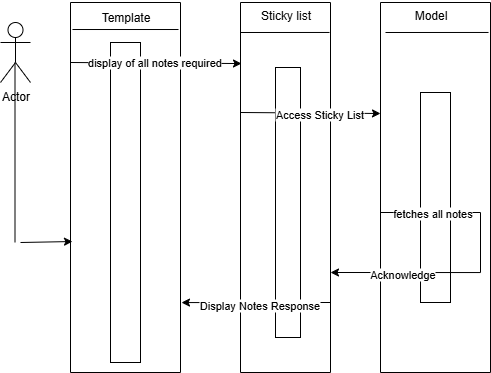

The diagram above was exported from draw.io. Its source (the exported page's mxGraphModel, read from the mxfile embedded in the PNG):
<mxGraphModel dx="864" dy="474" grid="1" gridSize="10" guides="1" tooltips="1" connect="1" arrows="1" fold="1" page="1" pageScale="1" pageWidth="850" pageHeight="1100" math="0" shadow="0">
  <root>
    <mxCell id="0" />
    <mxCell id="1" parent="0" />
    <mxCell id="4ZDwwXil_rIgoSGR2DbV-6" value="" style="swimlane;startSize=0;" vertex="1" parent="1">
      <mxGeometry x="110" y="30" width="110" height="370" as="geometry" />
    </mxCell>
    <mxCell id="4ZDwwXil_rIgoSGR2DbV-7" value="" style="rounded=0;whiteSpace=wrap;html=1;direction=south;" vertex="1" parent="4ZDwwXil_rIgoSGR2DbV-6">
      <mxGeometry x="40" y="40" width="30" height="320" as="geometry" />
    </mxCell>
    <mxCell id="4ZDwwXil_rIgoSGR2DbV-8" value="Template" style="text;html=1;align=center;verticalAlign=middle;resizable=0;points=[];autosize=1;strokeColor=none;fillColor=none;" vertex="1" parent="4ZDwwXil_rIgoSGR2DbV-6">
      <mxGeometry x="20" width="70" height="30" as="geometry" />
    </mxCell>
    <mxCell id="4ZDwwXil_rIgoSGR2DbV-9" value="" style="endArrow=none;html=1;rounded=0;exitX=0.018;exitY=0.073;exitDx=0;exitDy=0;exitPerimeter=0;entryX=0.982;entryY=0.073;entryDx=0;entryDy=0;entryPerimeter=0;" edge="1" parent="1" source="4ZDwwXil_rIgoSGR2DbV-6" target="4ZDwwXil_rIgoSGR2DbV-6">
      <mxGeometry width="50" height="50" relative="1" as="geometry">
        <mxPoint x="400" y="270" as="sourcePoint" />
        <mxPoint x="450" y="220" as="targetPoint" />
      </mxGeometry>
    </mxCell>
    <mxCell id="4ZDwwXil_rIgoSGR2DbV-10" value="" style="swimlane;startSize=0;" vertex="1" parent="1">
      <mxGeometry x="280" y="30" width="90" height="370" as="geometry" />
    </mxCell>
    <mxCell id="4ZDwwXil_rIgoSGR2DbV-11" value="" style="endArrow=none;html=1;rounded=0;entryX=0.989;entryY=0.081;entryDx=0;entryDy=0;entryPerimeter=0;" edge="1" parent="4ZDwwXil_rIgoSGR2DbV-10" target="4ZDwwXil_rIgoSGR2DbV-10">
      <mxGeometry width="50" height="50" relative="1" as="geometry">
        <mxPoint y="30" as="sourcePoint" />
        <mxPoint x="50" y="-20" as="targetPoint" />
      </mxGeometry>
    </mxCell>
    <mxCell id="4ZDwwXil_rIgoSGR2DbV-12" value="" style="rounded=0;whiteSpace=wrap;html=1;direction=south;" vertex="1" parent="4ZDwwXil_rIgoSGR2DbV-10">
      <mxGeometry x="35" y="65" width="25" height="270" as="geometry" />
    </mxCell>
    <mxCell id="4ZDwwXil_rIgoSGR2DbV-13" value="Sticky list" style="text;html=1;align=center;verticalAlign=middle;resizable=0;points=[];autosize=1;strokeColor=none;fillColor=none;" vertex="1" parent="4ZDwwXil_rIgoSGR2DbV-10">
      <mxGeometry x="10" y="-2" width="70" height="30" as="geometry" />
    </mxCell>
    <mxCell id="4ZDwwXil_rIgoSGR2DbV-27" value="" style="endArrow=classic;html=1;rounded=0;entryX=0;entryY=0.3;entryDx=0;entryDy=0;entryPerimeter=0;" edge="1" parent="4ZDwwXil_rIgoSGR2DbV-10" target="4ZDwwXil_rIgoSGR2DbV-14">
      <mxGeometry width="50" height="50" relative="1" as="geometry">
        <mxPoint y="110" as="sourcePoint" />
        <mxPoint x="50" y="60" as="targetPoint" />
      </mxGeometry>
    </mxCell>
    <mxCell id="4ZDwwXil_rIgoSGR2DbV-30" value="Access Sticky List" style="edgeLabel;html=1;align=center;verticalAlign=middle;resizable=0;points=[];" vertex="1" connectable="0" parent="4ZDwwXil_rIgoSGR2DbV-27">
      <mxGeometry x="0.1349" y="-1" relative="1" as="geometry">
        <mxPoint as="offset" />
      </mxGeometry>
    </mxCell>
    <mxCell id="4ZDwwXil_rIgoSGR2DbV-36" value="" style="endArrow=classic;html=1;rounded=0;entryX=1.009;entryY=0.811;entryDx=0;entryDy=0;entryPerimeter=0;" edge="1" parent="4ZDwwXil_rIgoSGR2DbV-10" target="4ZDwwXil_rIgoSGR2DbV-6">
      <mxGeometry width="50" height="50" relative="1" as="geometry">
        <mxPoint x="90" y="300" as="sourcePoint" />
        <mxPoint x="-26.039999999999964" y="300.0799999999999" as="targetPoint" />
      </mxGeometry>
    </mxCell>
    <mxCell id="4ZDwwXil_rIgoSGR2DbV-37" value="Display Notes Response" style="edgeLabel;html=1;align=center;verticalAlign=middle;resizable=0;points=[];" vertex="1" connectable="0" parent="4ZDwwXil_rIgoSGR2DbV-36">
      <mxGeometry x="-0.0336" y="2" relative="1" as="geometry">
        <mxPoint as="offset" />
      </mxGeometry>
    </mxCell>
    <mxCell id="4ZDwwXil_rIgoSGR2DbV-14" value="" style="swimlane;startSize=0;" vertex="1" parent="1">
      <mxGeometry x="420" y="30" width="110" height="370" as="geometry" />
    </mxCell>
    <mxCell id="4ZDwwXil_rIgoSGR2DbV-15" value="" style="rounded=0;whiteSpace=wrap;html=1;direction=south;" vertex="1" parent="4ZDwwXil_rIgoSGR2DbV-14">
      <mxGeometry x="40" y="90" width="30" height="210" as="geometry" />
    </mxCell>
    <mxCell id="4ZDwwXil_rIgoSGR2DbV-16" value="" style="endArrow=none;html=1;rounded=0;entryX=0.982;entryY=0.081;entryDx=0;entryDy=0;entryPerimeter=0;" edge="1" parent="4ZDwwXil_rIgoSGR2DbV-14" target="4ZDwwXil_rIgoSGR2DbV-14">
      <mxGeometry width="50" height="50" relative="1" as="geometry">
        <mxPoint x="5" y="30" as="sourcePoint" />
        <mxPoint x="55" y="-20" as="targetPoint" />
      </mxGeometry>
    </mxCell>
    <mxCell id="4ZDwwXil_rIgoSGR2DbV-31" value="" style="endArrow=classic;html=1;rounded=0;entryX=0.978;entryY=0.735;entryDx=0;entryDy=0;entryPerimeter=0;" edge="1" parent="4ZDwwXil_rIgoSGR2DbV-14">
      <mxGeometry width="50" height="50" relative="1" as="geometry">
        <mxPoint x="100" y="270.05" as="sourcePoint" />
        <mxPoint x="-50" y="270.00000000000006" as="targetPoint" />
      </mxGeometry>
    </mxCell>
    <mxCell id="4ZDwwXil_rIgoSGR2DbV-32" value="Acknowledge" style="edgeLabel;html=1;align=center;verticalAlign=middle;resizable=0;points=[];" vertex="1" connectable="0" parent="4ZDwwXil_rIgoSGR2DbV-31">
      <mxGeometry x="0.04" y="1" relative="1" as="geometry">
        <mxPoint as="offset" />
      </mxGeometry>
    </mxCell>
    <mxCell id="4ZDwwXil_rIgoSGR2DbV-33" value="" style="endArrow=none;html=1;rounded=0;" edge="1" parent="4ZDwwXil_rIgoSGR2DbV-14">
      <mxGeometry width="50" height="50" relative="1" as="geometry">
        <mxPoint y="210" as="sourcePoint" />
        <mxPoint x="100" y="210" as="targetPoint" />
      </mxGeometry>
    </mxCell>
    <mxCell id="4ZDwwXil_rIgoSGR2DbV-34" value="fetches all notes" style="edgeLabel;html=1;align=center;verticalAlign=middle;resizable=0;points=[];" vertex="1" connectable="0" parent="4ZDwwXil_rIgoSGR2DbV-33">
      <mxGeometry x="0.02" relative="1" as="geometry">
        <mxPoint as="offset" />
      </mxGeometry>
    </mxCell>
    <mxCell id="4ZDwwXil_rIgoSGR2DbV-35" value="" style="endArrow=none;html=1;rounded=0;" edge="1" parent="4ZDwwXil_rIgoSGR2DbV-14">
      <mxGeometry width="50" height="50" relative="1" as="geometry">
        <mxPoint x="100" y="270" as="sourcePoint" />
        <mxPoint x="100" y="210" as="targetPoint" />
      </mxGeometry>
    </mxCell>
    <mxCell id="4ZDwwXil_rIgoSGR2DbV-17" value="Model" style="text;html=1;align=center;verticalAlign=middle;resizable=0;points=[];autosize=1;strokeColor=none;fillColor=none;" vertex="1" parent="1">
      <mxGeometry x="440" y="28" width="60" height="30" as="geometry" />
    </mxCell>
    <mxCell id="4ZDwwXil_rIgoSGR2DbV-22" value="Actor" style="shape=umlActor;verticalLabelPosition=bottom;verticalAlign=top;html=1;outlineConnect=0;" vertex="1" parent="1">
      <mxGeometry x="40" y="50" width="30" height="60" as="geometry" />
    </mxCell>
    <mxCell id="4ZDwwXil_rIgoSGR2DbV-24" value="" style="endArrow=none;html=1;rounded=0;" edge="1" parent="1">
      <mxGeometry width="50" height="50" relative="1" as="geometry">
        <mxPoint x="54.5" y="270" as="sourcePoint" />
        <mxPoint x="54.5" y="90" as="targetPoint" />
      </mxGeometry>
    </mxCell>
    <mxCell id="4ZDwwXil_rIgoSGR2DbV-25" value="" style="endArrow=classic;html=1;rounded=0;entryX=0.018;entryY=0.646;entryDx=0;entryDy=0;entryPerimeter=0;" edge="1" parent="1" target="4ZDwwXil_rIgoSGR2DbV-6">
      <mxGeometry width="50" height="50" relative="1" as="geometry">
        <mxPoint x="60" y="270" as="sourcePoint" />
        <mxPoint x="110" y="220" as="targetPoint" />
      </mxGeometry>
    </mxCell>
    <mxCell id="4ZDwwXil_rIgoSGR2DbV-26" value="" style="endArrow=classic;html=1;rounded=0;entryX=0.011;entryY=0.165;entryDx=0;entryDy=0;entryPerimeter=0;" edge="1" parent="1" target="4ZDwwXil_rIgoSGR2DbV-10">
      <mxGeometry width="50" height="50" relative="1" as="geometry">
        <mxPoint x="110" y="90" as="sourcePoint" />
        <mxPoint x="270" y="90" as="targetPoint" />
      </mxGeometry>
    </mxCell>
    <mxCell id="4ZDwwXil_rIgoSGR2DbV-29" value="display of all notes required" style="edgeLabel;html=1;align=center;verticalAlign=middle;resizable=0;points=[];" vertex="1" connectable="0" parent="4ZDwwXil_rIgoSGR2DbV-26">
      <mxGeometry x="-0.0292" y="1" relative="1" as="geometry">
        <mxPoint as="offset" />
      </mxGeometry>
    </mxCell>
  </root>
</mxGraphModel>